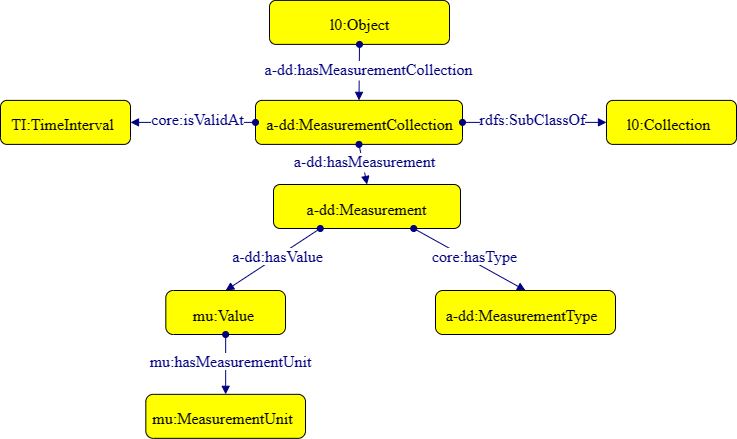

The diagram above was exported from draw.io. Its source (the exported page's mxGraphModel, read from the mxfile embedded in the PNG):
<mxGraphModel dx="712" dy="786" grid="1" gridSize="10" guides="1" tooltips="1" connect="1" arrows="1" fold="1" page="1" pageScale="1" pageWidth="827" pageHeight="1169" math="0" shadow="0">
  <root>
    <mxCell id="CFAwiR0KF5nZymkhDCcR-0" />
    <mxCell id="CFAwiR0KF5nZymkhDCcR-1" parent="CFAwiR0KF5nZymkhDCcR-0" />
    <mxCell id="2VHdfvqnKSFJH3MW9HKe-0" style="graphMlID=n4;shape=rect;rounded=1;arcsize=30;fillColor=#ffff00;strokeColor=#000000;strokeWidth=1.0" parent="CFAwiR0KF5nZymkhDCcR-1" vertex="1">
      <mxGeometry x="324" y="137.89" width="180" height="44" as="geometry" />
    </mxCell>
    <mxCell id="2VHdfvqnKSFJH3MW9HKe-1" value="l0:Object" style="text;html=1;spacing=0;align=center;fontFamily=dialog;fontSize=16;fontStyle=0;fontColor=#000000" parent="2VHdfvqnKSFJH3MW9HKe-0" vertex="1">
      <mxGeometry x="40.76216795543804" y="10.578125" width="98.47566408912378" height="22.84375" as="geometry" />
    </mxCell>
    <mxCell id="2VHdfvqnKSFJH3MW9HKe-2" value="v" style="graphMlID=e0;rounded=0;endArrow=block;strokeColor=#000080;strokeWidth=1.0;startArrow=oval;startFill=1;endFill=1;exitX=0.5;exitY=1;exitDx=0;exitDy=0;entryX=0.5;entryY=0;entryDx=0;entryDy=0;" parent="CFAwiR0KF5nZymkhDCcR-1" source="2VHdfvqnKSFJH3MW9HKe-0" target="2VHdfvqnKSFJH3MW9HKe-4" edge="1">
      <mxGeometry relative="1" as="geometry">
        <mxPoint x="507.4100000000001" y="414.97183758898734" as="sourcePoint" />
        <mxPoint x="527.4099999999999" y="237.89" as="targetPoint" />
      </mxGeometry>
    </mxCell>
    <mxCell id="2VHdfvqnKSFJH3MW9HKe-3" value="&lt;span style=&quot;background-color: rgb(255 , 255 , 255)&quot;&gt;a-dd:hasMeasurementCollection&lt;/span&gt;" style="text;html=1;spacing=0;align=center;fontFamily=dialog;fontSize=16;fontStyle=0;fontColor=#000080" parent="2VHdfvqnKSFJH3MW9HKe-2" vertex="1">
      <mxGeometry width="116.953125" height="22.84375" relative="1" as="geometry">
        <mxPoint x="-49.234824833182934" y="-17.001775716145985" as="offset" />
      </mxGeometry>
    </mxCell>
    <mxCell id="2VHdfvqnKSFJH3MW9HKe-4" style="graphMlID=n4;shape=rect;rounded=1;arcsize=30;fillColor=#ffff00;strokeColor=#000000;strokeWidth=1.0" parent="CFAwiR0KF5nZymkhDCcR-1" vertex="1">
      <mxGeometry x="310" y="237.89" width="207" height="44" as="geometry" />
    </mxCell>
    <mxCell id="2VHdfvqnKSFJH3MW9HKe-5" value="a-dd:MeasurementCollection" style="text;html=1;spacing=0;align=center;fontFamily=dialog;fontSize=16;fontStyle=0;fontColor=#000000" parent="2VHdfvqnKSFJH3MW9HKe-4" vertex="1">
      <mxGeometry x="46.876493148753745" y="10.578125" width="113.24701370249235" height="22.84375" as="geometry" />
    </mxCell>
    <mxCell id="2VHdfvqnKSFJH3MW9HKe-6" style="graphMlID=n4;shape=rect;rounded=1;arcsize=30;fillColor=#ffff00;strokeColor=#000000;strokeWidth=1.0" parent="CFAwiR0KF5nZymkhDCcR-1" vertex="1">
      <mxGeometry x="661" y="237.89" width="130" height="44" as="geometry" />
    </mxCell>
    <mxCell id="2VHdfvqnKSFJH3MW9HKe-7" value="l0:Collection" style="text;html=1;spacing=0;align=center;fontFamily=dialog;fontSize=16;fontStyle=0;fontColor=#000000" parent="2VHdfvqnKSFJH3MW9HKe-6" vertex="1">
      <mxGeometry x="26.793806654031695" y="10.578125" width="71.12131295325608" height="22.84375" as="geometry" />
    </mxCell>
    <mxCell id="2VHdfvqnKSFJH3MW9HKe-8" value="" style="graphMlID=e0;rounded=0;endArrow=block;strokeColor=#000080;strokeWidth=1.0;startArrow=oval;startFill=1;endFill=1;exitX=1;exitY=0.5;exitDx=0;exitDy=0;entryX=0;entryY=0.5;entryDx=0;entryDy=0;" parent="CFAwiR0KF5nZymkhDCcR-1" source="2VHdfvqnKSFJH3MW9HKe-4" target="2VHdfvqnKSFJH3MW9HKe-6" edge="1">
      <mxGeometry relative="1" as="geometry">
        <mxPoint x="488.5" y="249.89" as="sourcePoint" />
        <mxPoint x="180.53999999999996" y="402.9" as="targetPoint" />
      </mxGeometry>
    </mxCell>
    <mxCell id="2VHdfvqnKSFJH3MW9HKe-9" value="&lt;span style=&quot;background-color: rgb(255 , 255 , 255)&quot;&gt;rdfs:SubClassOf&lt;/span&gt;" style="text;html=1;spacing=0;align=center;fontFamily=dialog;fontSize=16;fontStyle=0;fontColor=#000080" parent="2VHdfvqnKSFJH3MW9HKe-8" vertex="1">
      <mxGeometry width="116.953125" height="22.84375" relative="1" as="geometry">
        <mxPoint x="-60" y="-17" as="offset" />
      </mxGeometry>
    </mxCell>
    <mxCell id="2VHdfvqnKSFJH3MW9HKe-10" value="v" style="graphMlID=e0;rounded=0;endArrow=block;strokeColor=#000080;strokeWidth=1.0;startArrow=oval;startFill=1;endFill=1;exitX=0.5;exitY=1;exitDx=0;exitDy=0;entryX=0.5;entryY=0;entryDx=0;entryDy=0;" parent="CFAwiR0KF5nZymkhDCcR-1" source="2VHdfvqnKSFJH3MW9HKe-4" target="2VHdfvqnKSFJH3MW9HKe-12" edge="1">
      <mxGeometry relative="1" as="geometry">
        <mxPoint x="110" y="352" as="sourcePoint" />
        <mxPoint x="540" y="321" as="targetPoint" />
      </mxGeometry>
    </mxCell>
    <mxCell id="2VHdfvqnKSFJH3MW9HKe-11" value="&lt;span style=&quot;background-color: rgb(255 , 255 , 255)&quot;&gt;a-dd:hasMeasurement&lt;/span&gt;" style="text;html=1;spacing=0;align=center;fontFamily=dialog;fontSize=16;fontStyle=0;fontColor=#000080" parent="2VHdfvqnKSFJH3MW9HKe-10" vertex="1">
      <mxGeometry width="116.953125" height="22.84375" relative="1" as="geometry">
        <mxPoint x="-57" y="-17" as="offset" />
      </mxGeometry>
    </mxCell>
    <mxCell id="2VHdfvqnKSFJH3MW9HKe-12" style="graphMlID=n4;shape=rect;rounded=1;arcsize=30;fillColor=#ffff00;strokeColor=#000000;strokeWidth=1.0" parent="CFAwiR0KF5nZymkhDCcR-1" vertex="1">
      <mxGeometry x="328" y="322" width="187" height="44" as="geometry" />
    </mxCell>
    <mxCell id="2VHdfvqnKSFJH3MW9HKe-13" value="a-dd:Measurement" style="text;html=1;spacing=0;align=center;fontFamily=dialog;fontSize=16;fontStyle=0;fontColor=#000000" parent="2VHdfvqnKSFJH3MW9HKe-12" vertex="1">
      <mxGeometry x="42.347363375927294" y="10.578125" width="102.30527324814527" height="22.84375" as="geometry" />
    </mxCell>
    <mxCell id="2VHdfvqnKSFJH3MW9HKe-14" style="graphMlID=n4;shape=rect;rounded=1;arcsize=30;fillColor=#ffff00;strokeColor=#000000;strokeWidth=1.0;arcSize=17;" parent="CFAwiR0KF5nZymkhDCcR-1" vertex="1">
      <mxGeometry x="489.99999999999994" y="428" width="180" height="44" as="geometry" />
    </mxCell>
    <mxCell id="2VHdfvqnKSFJH3MW9HKe-15" value="a-dd:MeasurementType" style="text;html=1;spacing=0;align=center;fontFamily=dialog;fontSize=16;fontStyle=0;fontColor=#000000" parent="2VHdfvqnKSFJH3MW9HKe-14" vertex="1">
      <mxGeometry x="37.09911690558234" y="10.578125" width="98.4756640891238" height="22.84375" as="geometry" />
    </mxCell>
    <mxCell id="2VHdfvqnKSFJH3MW9HKe-16" value="" style="graphMlID=e0;rounded=0;endArrow=block;strokeColor=#000080;strokeWidth=1.0;startArrow=oval;startFill=1;endFill=1;exitX=0.75;exitY=1;exitDx=0;exitDy=0;entryX=0.5;entryY=0;entryDx=0;entryDy=0;" parent="CFAwiR0KF5nZymkhDCcR-1" source="2VHdfvqnKSFJH3MW9HKe-12" target="2VHdfvqnKSFJH3MW9HKe-14" edge="1">
      <mxGeometry relative="1" as="geometry">
        <mxPoint x="335" y="373.9999999999999" as="sourcePoint" />
        <mxPoint x="334" y="255.1099999999999" as="targetPoint" />
      </mxGeometry>
    </mxCell>
    <mxCell id="2VHdfvqnKSFJH3MW9HKe-17" value="&lt;span style=&quot;background-color: rgb(255 , 255 , 255)&quot;&gt;core:hasType&lt;/span&gt;" style="text;html=1;spacing=0;align=center;fontFamily=dialog;fontSize=16;fontStyle=0;fontColor=#000080" parent="2VHdfvqnKSFJH3MW9HKe-16" vertex="1">
      <mxGeometry width="69" height="22.84" relative="1" as="geometry">
        <mxPoint x="-30" y="-17" as="offset" />
      </mxGeometry>
    </mxCell>
    <mxCell id="2VHdfvqnKSFJH3MW9HKe-18" style="graphMlID=n4;shape=rect;rounded=1;arcsize=30;fillColor=#ffff00;strokeColor=#000000;strokeWidth=1.0;arcSize=17;" parent="CFAwiR0KF5nZymkhDCcR-1" vertex="1">
      <mxGeometry x="220.32" y="428" width="119.68" height="44" as="geometry" />
    </mxCell>
    <mxCell id="2VHdfvqnKSFJH3MW9HKe-19" value="mu:Value" style="text;html=1;spacing=0;align=center;fontFamily=dialog;fontSize=16;fontStyle=0;fontColor=#000000" parent="2VHdfvqnKSFJH3MW9HKe-18" vertex="1">
      <mxGeometry x="24.66679061811164" y="10.578125" width="65.47537487881299" height="22.84375" as="geometry" />
    </mxCell>
    <mxCell id="2VHdfvqnKSFJH3MW9HKe-20" value="" style="graphMlID=e0;rounded=0;endArrow=block;strokeColor=#000080;strokeWidth=1.0;startArrow=oval;startFill=1;endFill=1;exitX=0.25;exitY=1;exitDx=0;exitDy=0;entryX=0.5;entryY=0;entryDx=0;entryDy=0;" parent="CFAwiR0KF5nZymkhDCcR-1" source="2VHdfvqnKSFJH3MW9HKe-12" target="2VHdfvqnKSFJH3MW9HKe-18" edge="1">
      <mxGeometry relative="1" as="geometry">
        <mxPoint x="150" y="374" as="sourcePoint" />
        <mxPoint x="15.75" y="263.1099999999999" as="targetPoint" />
      </mxGeometry>
    </mxCell>
    <mxCell id="2VHdfvqnKSFJH3MW9HKe-21" value="&lt;span style=&quot;background-color: rgb(255 , 255 , 255)&quot;&gt;a-dd:hasValue&lt;/span&gt;" style="text;html=1;spacing=0;align=center;fontFamily=dialog;fontSize=16;fontStyle=0;fontColor=#000080" parent="2VHdfvqnKSFJH3MW9HKe-20" vertex="1">
      <mxGeometry width="69" height="22.84" relative="1" as="geometry">
        <mxPoint x="-30" y="-17" as="offset" />
      </mxGeometry>
    </mxCell>
    <mxCell id="2VHdfvqnKSFJH3MW9HKe-22" value="" style="graphMlID=e0;rounded=0;endArrow=block;strokeColor=#000080;strokeWidth=1.0;startArrow=oval;startFill=1;endFill=1;exitX=0.5;exitY=1;exitDx=0;exitDy=0;" parent="CFAwiR0KF5nZymkhDCcR-1" source="2VHdfvqnKSFJH3MW9HKe-18" target="2VHdfvqnKSFJH3MW9HKe-24" edge="1">
      <mxGeometry relative="1" as="geometry">
        <mxPoint x="328" y="520.42" as="sourcePoint" />
        <mxPoint x="400" y="520" as="targetPoint" />
      </mxGeometry>
    </mxCell>
    <mxCell id="2VHdfvqnKSFJH3MW9HKe-23" value="&lt;span style=&quot;background-color: rgb(255 , 255 , 255)&quot;&gt;mu:hasMeasurementUnit&lt;/span&gt;" style="text;html=1;spacing=0;align=center;fontFamily=dialog;fontSize=16;fontStyle=0;fontColor=#000080" parent="2VHdfvqnKSFJH3MW9HKe-22" vertex="1">
      <mxGeometry width="69" height="22.84" relative="1" as="geometry">
        <mxPoint x="-30" y="-17" as="offset" />
      </mxGeometry>
    </mxCell>
    <mxCell id="2VHdfvqnKSFJH3MW9HKe-24" style="graphMlID=n4;shape=rect;rounded=1;arcsize=30;fillColor=#ffff00;strokeColor=#000000;strokeWidth=1.0;arcSize=17;" parent="CFAwiR0KF5nZymkhDCcR-1" vertex="1">
      <mxGeometry x="200.32" y="531.84" width="159.68" height="44" as="geometry" />
    </mxCell>
    <mxCell id="2VHdfvqnKSFJH3MW9HKe-25" value="mu:MeasurementUnit" style="text;html=1;spacing=0;align=center;fontFamily=dialog;fontSize=16;fontStyle=0;fontColor=#000000" parent="2VHdfvqnKSFJH3MW9HKe-24" vertex="1">
      <mxGeometry x="32.911038819352164" y="10.578125" width="87.35885578750717" height="22.84375" as="geometry" />
    </mxCell>
    <mxCell id="2VHdfvqnKSFJH3MW9HKe-26" style="graphMlID=n4;shape=rect;rounded=1;arcsize=30;fillColor=#ffff00;strokeColor=#000000;strokeWidth=1.0" parent="CFAwiR0KF5nZymkhDCcR-1" vertex="1">
      <mxGeometry x="55" y="237.89" width="130" height="44" as="geometry" />
    </mxCell>
    <mxCell id="2VHdfvqnKSFJH3MW9HKe-27" value="TI:TimeInterval" style="text;html=1;spacing=0;align=center;fontFamily=dialog;fontSize=16;fontStyle=0;fontColor=#000000" parent="2VHdfvqnKSFJH3MW9HKe-26" vertex="1">
      <mxGeometry x="26.793806654031695" y="10.578125" width="71.12131295325608" height="22.84375" as="geometry" />
    </mxCell>
    <mxCell id="2VHdfvqnKSFJH3MW9HKe-28" value="" style="graphMlID=e0;rounded=0;endArrow=block;strokeColor=#000080;strokeWidth=1.0;startArrow=oval;startFill=1;endFill=1;exitX=0;exitY=0.5;exitDx=0;exitDy=0;entryX=1;entryY=0.5;entryDx=0;entryDy=0;" parent="CFAwiR0KF5nZymkhDCcR-1" target="2VHdfvqnKSFJH3MW9HKe-26" edge="1">
      <mxGeometry relative="1" as="geometry">
        <mxPoint x="310" y="259.89" as="sourcePoint" />
        <mxPoint x="725" y="162.9999999999999" as="targetPoint" />
      </mxGeometry>
    </mxCell>
    <mxCell id="2VHdfvqnKSFJH3MW9HKe-29" value="&lt;span style=&quot;background-color: rgb(255 , 255 , 255)&quot;&gt;core:isValidAt&lt;/span&gt;" style="text;html=1;spacing=0;align=center;fontFamily=dialog;fontSize=16;fontStyle=0;fontColor=#000080" parent="2VHdfvqnKSFJH3MW9HKe-28" vertex="1">
      <mxGeometry width="69" height="22.84" relative="1" as="geometry">
        <mxPoint x="-30" y="-17" as="offset" />
      </mxGeometry>
    </mxCell>
  </root>
</mxGraphModel>